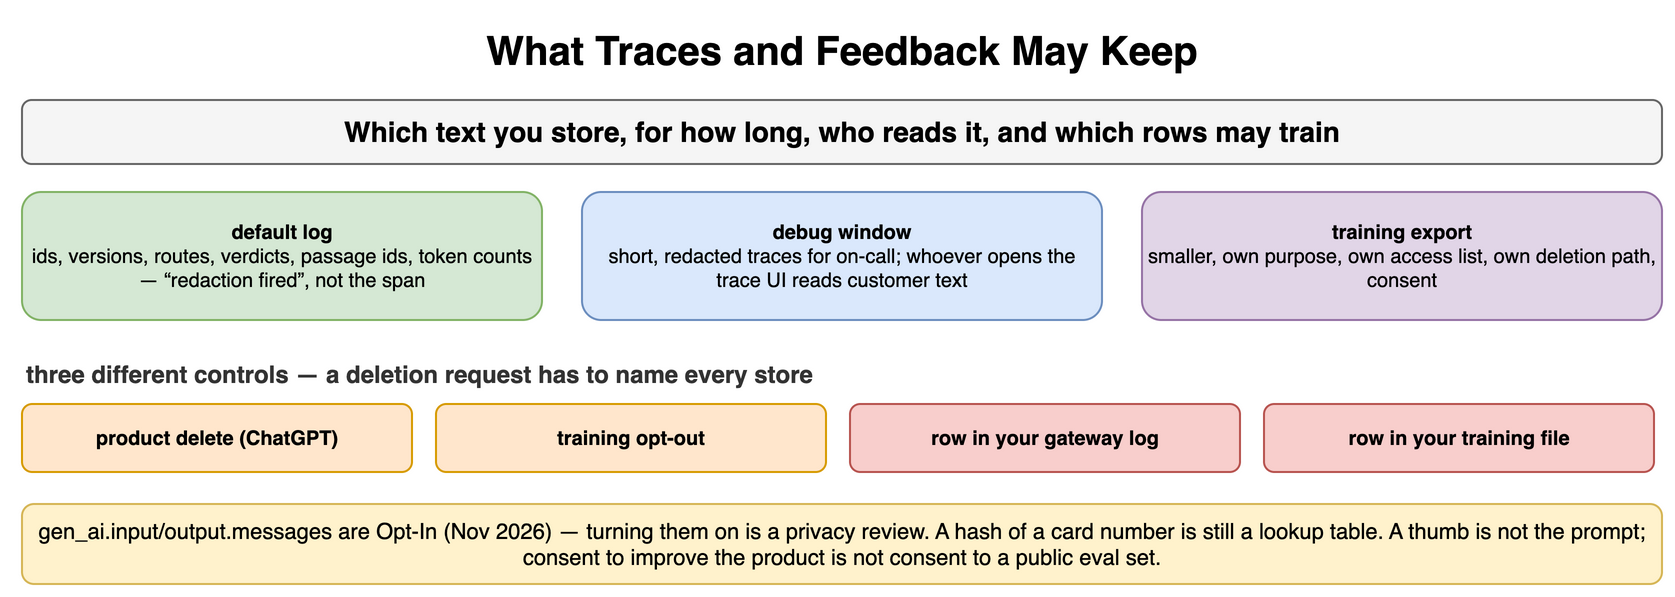

The diagram above was exported from draw.io. Its source (the exported page's mxGraphModel, read from the mxfile embedded in the PNG):
<mxGraphModel dx="900" dy="306" grid="1" gridSize="10" guides="1" tooltips="1" connect="1" arrows="1" fold="1" page="1" pageScale="1" pageWidth="900" pageHeight="306" math="0" shadow="0">
  <root>
    <mxCell id="0" />
    <mxCell id="1" parent="0" />
    <mxCell id="p281" value="What Traces and Feedback May Keep" style="text;html=1;align=center;verticalAlign=middle;whiteSpace=wrap;fontSize=20;fontStyle=1;" vertex="1" parent="1">
      <mxGeometry x="40" y="10" width="820" height="30" as="geometry" />
    </mxCell>
    <mxCell id="p282" value="Which text you store, for how long, who reads it, and which rows may train" style="rounded=1;whiteSpace=wrap;html=1;fillColor=#f5f5f5;strokeColor=#666666;fontStyle=1;fontSize=14;" vertex="1" parent="1">
      <mxGeometry x="40" y="50" width="820" height="32" as="geometry" />
    </mxCell>
    <mxCell id="p283" value="default log&lt;br&gt;&lt;span style='font-weight:normal'&gt;ids, versions, routes, verdicts, passage ids, token counts — “redaction fired”, not the span&lt;/span&gt;" style="rounded=1;whiteSpace=wrap;html=1;fillColor=#d5e8d4;strokeColor=#82b366;fontSize=10;align=center;fontStyle=1;" vertex="1" parent="1">
      <mxGeometry x="40" y="96" width="260" height="64" as="geometry" />
    </mxCell>
    <mxCell id="p284" value="debug window&lt;br&gt;&lt;span style='font-weight:normal'&gt;short, redacted traces for on-call; whoever opens the trace UI reads customer text&lt;/span&gt;" style="rounded=1;whiteSpace=wrap;html=1;fillColor=#dae8fc;strokeColor=#6c8ebf;fontSize=10;align=center;fontStyle=1;" vertex="1" parent="1">
      <mxGeometry x="320" y="96" width="260" height="64" as="geometry" />
    </mxCell>
    <mxCell id="p285" value="training export&lt;br&gt;&lt;span style='font-weight:normal'&gt;smaller, own purpose, own access list, own deletion path, consent&lt;/span&gt;" style="rounded=1;whiteSpace=wrap;html=1;fillColor=#e1d5e7;strokeColor=#9673a6;fontSize=10;align=center;fontStyle=1;" vertex="1" parent="1">
      <mxGeometry x="600" y="96" width="260" height="64" as="geometry" />
    </mxCell>
    <mxCell id="p286" value="three different controls — a deletion request has to name every store" style="text;html=1;whiteSpace=wrap;fontSize=11;align=left;verticalAlign=middle;fontSize=12;fontColor=#333333;fontStyle=1;" vertex="1" parent="1">
      <mxGeometry x="40" y="178" width="820" height="18" as="geometry" />
    </mxCell>
    <mxCell id="p287" value="product delete (ChatGPT)" style="rounded=1;whiteSpace=wrap;html=1;fillColor=#ffe6cc;strokeColor=#d79b00;fontSize=10;align=center;fontStyle=1;" vertex="1" parent="1">
      <mxGeometry x="40" y="202" width="195" height="34" as="geometry" />
    </mxCell>
    <mxCell id="p288" value="training opt-out" style="rounded=1;whiteSpace=wrap;html=1;fillColor=#ffe6cc;strokeColor=#d79b00;fontSize=10;align=center;fontStyle=1;" vertex="1" parent="1">
      <mxGeometry x="247" y="202" width="195" height="34" as="geometry" />
    </mxCell>
    <mxCell id="p289" value="row in your gateway log" style="rounded=1;whiteSpace=wrap;html=1;fillColor=#f8cecc;strokeColor=#b85450;fontSize=10;align=center;fontStyle=1;" vertex="1" parent="1">
      <mxGeometry x="454" y="202" width="195" height="34" as="geometry" />
    </mxCell>
    <mxCell id="p2810" value="row in your training file" style="rounded=1;whiteSpace=wrap;html=1;fillColor=#f8cecc;strokeColor=#b85450;fontSize=10;align=center;fontStyle=1;" vertex="1" parent="1">
      <mxGeometry x="661" y="202" width="195" height="34" as="geometry" />
    </mxCell>
    <mxCell id="p2811" value="gen_ai.input/output.messages are Opt-In (Nov 2026) — turning them on is a privacy review. A hash of a card number is still a lookup table. A thumb is not the prompt; consent to improve the product is not consent to a public eval set." style="rounded=1;whiteSpace=wrap;html=1;fillColor=#fff2cc;strokeColor=#d6b656;fontSize=11;align=center;" vertex="1" parent="1">
      <mxGeometry x="40" y="252" width="820" height="40" as="geometry" />
    </mxCell>
  </root>
</mxGraphModel>